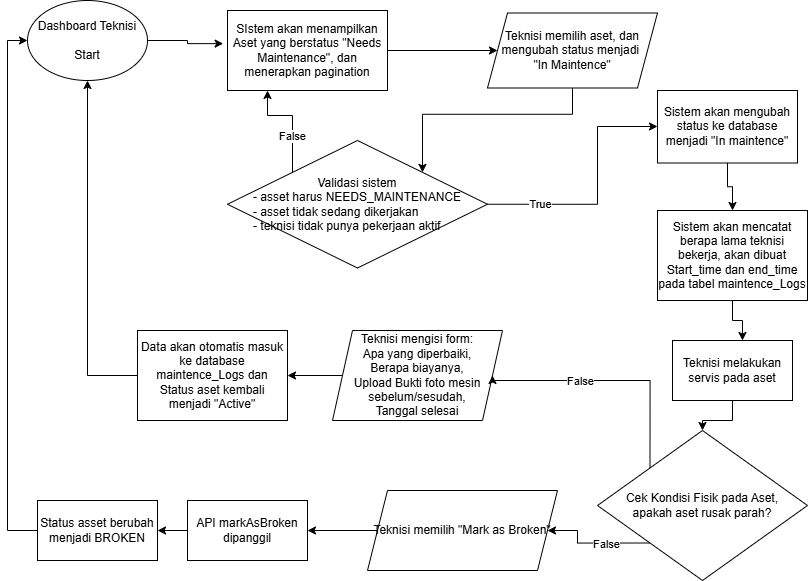

The diagram above was exported from draw.io. Its source (the exported page's mxGraphModel, read from the mxfile embedded in the PNG):
<mxGraphModel dx="1164" dy="526" grid="1" gridSize="10" guides="1" tooltips="1" connect="1" arrows="1" fold="1" page="1" pageScale="1" pageWidth="850" pageHeight="1100" math="0" shadow="0">
  <root>
    <mxCell id="0" />
    <mxCell id="1" parent="0" />
    <mxCell id="qfriLVLeV96b5ZgHqPrm-1" parent="1" style="ellipse;whiteSpace=wrap;html=1;" value="Dashboard Teknisi&lt;div&gt;&lt;br&gt;&lt;/div&gt;&lt;div&gt;Start&lt;/div&gt;" vertex="1">
      <mxGeometry height="80" width="120" x="40" y="30" as="geometry" />
    </mxCell>
    <mxCell id="qfriLVLeV96b5ZgHqPrm-22" edge="1" parent="1" source="qfriLVLeV96b5ZgHqPrm-2" style="edgeStyle=orthogonalEdgeStyle;rounded=0;orthogonalLoop=1;jettySize=auto;html=1;exitX=1;exitY=0.5;exitDx=0;exitDy=0;" target="qfriLVLeV96b5ZgHqPrm-5">
      <mxGeometry relative="1" as="geometry" />
    </mxCell>
    <mxCell id="qfriLVLeV96b5ZgHqPrm-2" parent="1" style="rounded=0;whiteSpace=wrap;html=1;" value="SIstem akan menampilkan Aset yang berstatus &quot;&lt;span data-path-to-node=&quot;7,1,0&quot; data-index-in-node=&quot;20&quot;&gt;Needs Maintenance&quot;, dan menerapkan pagination&lt;/span&gt;" vertex="1">
      <mxGeometry height="80" width="160" x="240" y="40" as="geometry" />
    </mxCell>
    <mxCell id="qfriLVLeV96b5ZgHqPrm-3" edge="1" parent="1" source="qfriLVLeV96b5ZgHqPrm-1" style="edgeStyle=orthogonalEdgeStyle;rounded=0;orthogonalLoop=1;jettySize=auto;html=1;exitX=1;exitY=0.5;exitDx=0;exitDy=0;entryX=-0.027;entryY=0.414;entryDx=0;entryDy=0;entryPerimeter=0;" target="qfriLVLeV96b5ZgHqPrm-2">
      <mxGeometry relative="1" as="geometry" />
    </mxCell>
    <mxCell id="zz4H1Hj82kVLpOzMUuo8-12" edge="1" parent="1" source="qfriLVLeV96b5ZgHqPrm-5" style="edgeStyle=orthogonalEdgeStyle;rounded=0;orthogonalLoop=1;jettySize=auto;html=1;exitX=0.5;exitY=1;exitDx=0;exitDy=0;entryX=1;entryY=0;entryDx=0;entryDy=0;" target="zz4H1Hj82kVLpOzMUuo8-6">
      <mxGeometry relative="1" as="geometry" />
    </mxCell>
    <mxCell id="qfriLVLeV96b5ZgHqPrm-5" parent="1" style="shape=parallelogram;perimeter=parallelogramPerimeter;whiteSpace=wrap;html=1;fixedSize=1;" value="Teknisi memilih aset, dan mengubah status menjadi&amp;nbsp;&lt;div&gt;&quot;In Maintence&quot;&lt;/div&gt;" vertex="1">
      <mxGeometry height="75" width="170" x="500" y="42.5" as="geometry" />
    </mxCell>
    <mxCell id="qfriLVLeV96b5ZgHqPrm-34" edge="1" parent="1" source="qfriLVLeV96b5ZgHqPrm-7" style="edgeStyle=orthogonalEdgeStyle;rounded=0;orthogonalLoop=1;jettySize=auto;html=1;exitX=0.5;exitY=1;exitDx=0;exitDy=0;entryX=0.5;entryY=0;entryDx=0;entryDy=0;" target="qfriLVLeV96b5ZgHqPrm-33">
      <mxGeometry relative="1" as="geometry" />
    </mxCell>
    <mxCell id="qfriLVLeV96b5ZgHqPrm-7" parent="1" style="rounded=0;whiteSpace=wrap;html=1;" value="Sistem akan mengubah status ke database menjadi &quot;In maintence&quot;" vertex="1">
      <mxGeometry height="72.5" width="140" x="670" y="120" as="geometry" />
    </mxCell>
    <mxCell id="zz4H1Hj82kVLpOzMUuo8-15" edge="1" parent="1" source="qfriLVLeV96b5ZgHqPrm-10" style="edgeStyle=orthogonalEdgeStyle;rounded=0;orthogonalLoop=1;jettySize=auto;html=1;exitX=0.5;exitY=1;exitDx=0;exitDy=0;" target="qfriLVLeV96b5ZgHqPrm-17">
      <mxGeometry relative="1" as="geometry" />
    </mxCell>
    <mxCell id="qfriLVLeV96b5ZgHqPrm-10" parent="1" style="rounded=0;whiteSpace=wrap;html=1;" value="Teknisi melakukan servis pada aset" vertex="1">
      <mxGeometry height="60" width="120" x="685" y="370" as="geometry" />
    </mxCell>
    <mxCell id="qfriLVLeV96b5ZgHqPrm-16" edge="1" parent="1" source="qfriLVLeV96b5ZgHqPrm-13" style="edgeStyle=orthogonalEdgeStyle;rounded=0;orthogonalLoop=1;jettySize=auto;html=1;exitX=0;exitY=0.5;exitDx=0;exitDy=0;entryX=1;entryY=0.5;entryDx=0;entryDy=0;" target="qfriLVLeV96b5ZgHqPrm-15">
      <mxGeometry relative="1" as="geometry" />
    </mxCell>
    <mxCell id="qfriLVLeV96b5ZgHqPrm-13" parent="1" style="shape=parallelogram;perimeter=parallelogramPerimeter;whiteSpace=wrap;html=1;fixedSize=1;" value="Teknisi mengisi form:&lt;div&gt;Apa yang diperbaiki,&lt;/div&gt;&lt;div&gt;Berapa biayanya,&lt;/div&gt;&lt;div&gt;&lt;span data-path-to-node=&quot;7,3,1,2,0&quot; data-index-in-node=&quot;0&quot;&gt;Upload&lt;/span&gt;&amp;nbsp;Bukti foto mesin sebelum/sesudah,&lt;/div&gt;&lt;div&gt;Tanggal selesai&lt;/div&gt;" vertex="1">
      <mxGeometry height="90" width="170" x="345" y="360" as="geometry" />
    </mxCell>
    <mxCell id="zz4H1Hj82kVLpOzMUuo8-20" edge="1" parent="1" source="qfriLVLeV96b5ZgHqPrm-15" style="edgeStyle=orthogonalEdgeStyle;rounded=0;orthogonalLoop=1;jettySize=auto;html=1;exitX=0;exitY=0.5;exitDx=0;exitDy=0;entryX=0.5;entryY=1;entryDx=0;entryDy=0;" target="qfriLVLeV96b5ZgHqPrm-1">
      <mxGeometry relative="1" as="geometry" />
    </mxCell>
    <mxCell id="qfriLVLeV96b5ZgHqPrm-15" parent="1" style="rounded=0;whiteSpace=wrap;html=1;" value="Data akan otomatis masuk ke database maintence_Logs dan Status aset kembali menjadi &quot;Active&quot;" vertex="1">
      <mxGeometry height="90" width="150" x="150" y="360" as="geometry" />
    </mxCell>
    <mxCell id="zz4H1Hj82kVLpOzMUuo8-16" edge="1" parent="1" source="qfriLVLeV96b5ZgHqPrm-17" style="edgeStyle=orthogonalEdgeStyle;rounded=0;orthogonalLoop=1;jettySize=auto;html=1;exitX=0;exitY=0;exitDx=0;exitDy=0;entryX=1;entryY=0.5;entryDx=0;entryDy=0;" target="qfriLVLeV96b5ZgHqPrm-13">
      <mxGeometry relative="1" as="geometry">
        <Array as="points">
          <mxPoint x="663" y="410" />
          <mxPoint x="505" y="410" />
        </Array>
      </mxGeometry>
    </mxCell>
    <mxCell id="zz4H1Hj82kVLpOzMUuo8-17" connectable="0" parent="zz4H1Hj82kVLpOzMUuo8-16" style="edgeLabel;html=1;align=center;verticalAlign=middle;resizable=0;points=[];" value="False" vertex="1">
      <mxGeometry relative="1" x="0.264" y="3" as="geometry">
        <mxPoint y="-3" as="offset" />
      </mxGeometry>
    </mxCell>
    <mxCell id="zz4H1Hj82kVLpOzMUuo8-18" edge="1" parent="1" source="qfriLVLeV96b5ZgHqPrm-17" style="edgeStyle=orthogonalEdgeStyle;rounded=0;orthogonalLoop=1;jettySize=auto;html=1;exitX=0;exitY=1;exitDx=0;exitDy=0;entryX=1;entryY=0.5;entryDx=0;entryDy=0;" target="qfriLVLeV96b5ZgHqPrm-26">
      <mxGeometry relative="1" as="geometry">
        <mxPoint x="550" y="560" as="targetPoint" />
      </mxGeometry>
    </mxCell>
    <mxCell id="zz4H1Hj82kVLpOzMUuo8-19" connectable="0" parent="zz4H1Hj82kVLpOzMUuo8-18" style="edgeLabel;html=1;align=center;verticalAlign=middle;resizable=0;points=[];" value="False" vertex="1">
      <mxGeometry relative="1" x="-0.208" y="1" as="geometry">
        <mxPoint x="1" as="offset" />
      </mxGeometry>
    </mxCell>
    <mxCell id="qfriLVLeV96b5ZgHqPrm-17" parent="1" style="rhombus;whiteSpace=wrap;html=1;" value="Cek Kondisi Fisik pada Aset,&lt;div&gt;apakah aset rusak parah?&lt;/div&gt;" vertex="1">
      <mxGeometry height="150" width="210" x="610" y="460" as="geometry" />
    </mxCell>
    <mxCell id="6dmgYCm_7sgUtHC2sLsY-1" edge="1" parent="1" source="qfriLVLeV96b5ZgHqPrm-26" style="edgeStyle=orthogonalEdgeStyle;rounded=0;orthogonalLoop=1;jettySize=auto;html=1;exitX=0;exitY=0.5;exitDx=0;exitDy=0;" target="6dmgYCm_7sgUtHC2sLsY-2">
      <mxGeometry relative="1" as="geometry">
        <mxPoint x="260" y="560" as="targetPoint" />
      </mxGeometry>
    </mxCell>
    <mxCell id="qfriLVLeV96b5ZgHqPrm-26" parent="1" style="shape=parallelogram;perimeter=parallelogramPerimeter;whiteSpace=wrap;html=1;fixedSize=1;" value="Teknisi memilih &quot;Mark as Broken&quot;" vertex="1">
      <mxGeometry height="80" width="190" x="380" y="520" as="geometry" />
    </mxCell>
    <mxCell id="qfriLVLeV96b5ZgHqPrm-33" parent="1" style="rounded=0;whiteSpace=wrap;html=1;" value="Sistem akan mencatat berapa lama teknisi bekerja, akan dibuat Start_time dan end_time pada tabel maintence_Logs" vertex="1">
      <mxGeometry height="90" width="150" x="670" y="240" as="geometry" />
    </mxCell>
    <mxCell id="qfriLVLeV96b5ZgHqPrm-35" edge="1" parent="1" source="qfriLVLeV96b5ZgHqPrm-33" style="edgeStyle=orthogonalEdgeStyle;rounded=0;orthogonalLoop=1;jettySize=auto;html=1;exitX=0.5;exitY=1;exitDx=0;exitDy=0;entryX=0.583;entryY=0;entryDx=0;entryDy=0;entryPerimeter=0;" target="qfriLVLeV96b5ZgHqPrm-10">
      <mxGeometry relative="1" as="geometry" />
    </mxCell>
    <mxCell id="zz4H1Hj82kVLpOzMUuo8-8" edge="1" parent="1" source="zz4H1Hj82kVLpOzMUuo8-6" style="edgeStyle=orthogonalEdgeStyle;rounded=0;orthogonalLoop=1;jettySize=auto;html=1;exitX=1;exitY=0.5;exitDx=0;exitDy=0;" target="qfriLVLeV96b5ZgHqPrm-7">
      <mxGeometry relative="1" as="geometry">
        <Array as="points">
          <mxPoint x="610" y="234" />
          <mxPoint x="610" y="156" />
        </Array>
      </mxGeometry>
    </mxCell>
    <mxCell id="zz4H1Hj82kVLpOzMUuo8-9" connectable="0" parent="zz4H1Hj82kVLpOzMUuo8-8" style="edgeLabel;html=1;align=center;verticalAlign=middle;resizable=0;points=[];" value="True" vertex="1">
      <mxGeometry relative="1" x="-0.6742" y="-3" as="geometry">
        <mxPoint x="12" y="-3" as="offset" />
      </mxGeometry>
    </mxCell>
    <mxCell id="zz4H1Hj82kVLpOzMUuo8-13" edge="1" parent="1" source="zz4H1Hj82kVLpOzMUuo8-6" style="edgeStyle=orthogonalEdgeStyle;rounded=0;orthogonalLoop=1;jettySize=auto;html=1;exitX=0;exitY=0;exitDx=0;exitDy=0;entryX=0.25;entryY=1;entryDx=0;entryDy=0;" target="qfriLVLeV96b5ZgHqPrm-2">
      <mxGeometry relative="1" as="geometry" />
    </mxCell>
    <mxCell id="zz4H1Hj82kVLpOzMUuo8-14" connectable="0" parent="zz4H1Hj82kVLpOzMUuo8-13" style="edgeLabel;html=1;align=center;verticalAlign=middle;resizable=0;points=[];" value="False" vertex="1">
      <mxGeometry relative="1" x="-0.3099" y="1" as="geometry">
        <mxPoint as="offset" />
      </mxGeometry>
    </mxCell>
    <mxCell id="zz4H1Hj82kVLpOzMUuo8-6" parent="1" style="rhombus;whiteSpace=wrap;html=1;" value="Validasi sistem&lt;div&gt;&lt;div style=&quot;text-align: left;&quot;&gt;&lt;span style=&quot;background-color: transparent; color: light-dark(rgb(0, 0, 0), rgb(255, 255, 255));&quot;&gt;- asset harus NEEDS_MAINTENANCE&lt;/span&gt;&lt;/div&gt;&lt;div style=&quot;text-align: left;&quot;&gt;&lt;span style=&quot;background-color: transparent; color: light-dark(rgb(0, 0, 0), rgb(255, 255, 255));&quot;&gt;- asset tidak sedang dikerjakan&lt;/span&gt;&lt;/div&gt;&lt;div style=&quot;text-align: left;&quot;&gt;&lt;span style=&quot;background-color: transparent; color: light-dark(rgb(0, 0, 0), rgb(255, 255, 255));&quot;&gt;- teknisi tidak punya pekerjaan aktif&lt;/span&gt;&lt;/div&gt;&lt;/div&gt;" vertex="1">
      <mxGeometry height="127.5" width="260" x="240" y="170" as="geometry" />
    </mxCell>
    <mxCell id="6dmgYCm_7sgUtHC2sLsY-4" edge="1" parent="1" source="6dmgYCm_7sgUtHC2sLsY-2" style="edgeStyle=orthogonalEdgeStyle;rounded=0;orthogonalLoop=1;jettySize=auto;html=1;exitX=0;exitY=0.5;exitDx=0;exitDy=0;entryX=1;entryY=0.5;entryDx=0;entryDy=0;" target="6dmgYCm_7sgUtHC2sLsY-3">
      <mxGeometry relative="1" as="geometry" />
    </mxCell>
    <mxCell id="6dmgYCm_7sgUtHC2sLsY-2" parent="1" style="rounded=0;whiteSpace=wrap;html=1;" value="API markAsBroken dipanggil" vertex="1">
      <mxGeometry height="60" width="120" x="200" y="530" as="geometry" />
    </mxCell>
    <mxCell id="6dmgYCm_7sgUtHC2sLsY-5" edge="1" parent="1" source="6dmgYCm_7sgUtHC2sLsY-3" style="edgeStyle=orthogonalEdgeStyle;rounded=0;orthogonalLoop=1;jettySize=auto;html=1;exitX=0;exitY=0.5;exitDx=0;exitDy=0;entryX=0;entryY=0.5;entryDx=0;entryDy=0;" target="qfriLVLeV96b5ZgHqPrm-1">
      <mxGeometry relative="1" as="geometry" />
    </mxCell>
    <mxCell id="6dmgYCm_7sgUtHC2sLsY-3" parent="1" style="rounded=0;whiteSpace=wrap;html=1;" value="Status asset berubah menjadi BROKEN" vertex="1">
      <mxGeometry height="60" width="120" x="50" y="530" as="geometry" />
    </mxCell>
  </root>
</mxGraphModel>